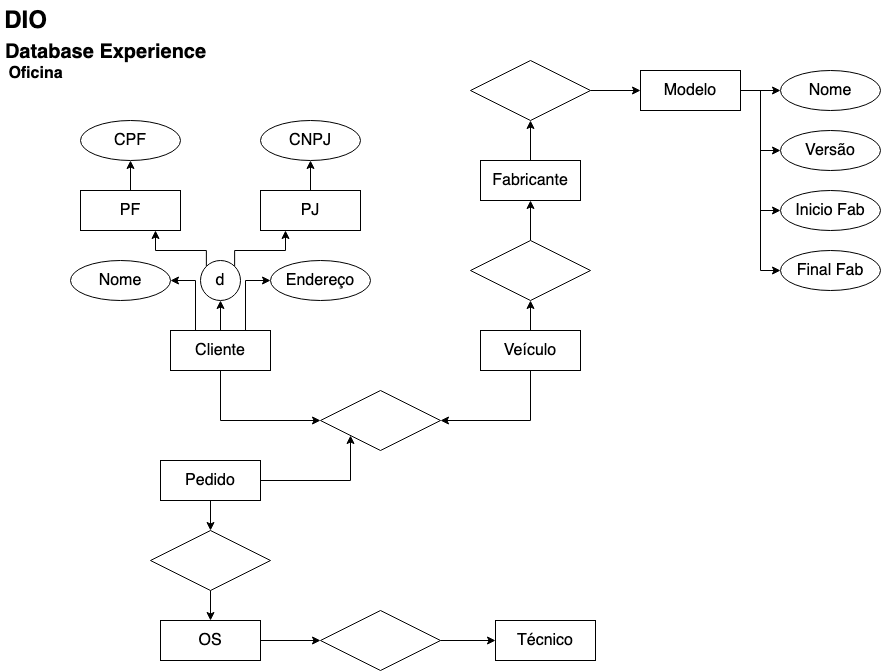

The diagram above was exported from draw.io. Its source (the exported page's mxGraphModel, read from the mxfile embedded in the PNG):
<mxGraphModel dx="983" dy="583" grid="1" gridSize="10" guides="1" tooltips="1" connect="1" arrows="1" fold="1" page="1" pageScale="1" pageWidth="1169" pageHeight="827" math="0" shadow="0">
  <root>
    <mxCell id="0" />
    <mxCell id="1" parent="0" />
    <mxCell id="2XafRcQvHxnpzXJG1q7H-1" value="DIO" style="text;strokeColor=none;fillColor=none;html=1;fontSize=24;fontStyle=1;verticalAlign=middle;align=center;" vertex="1" parent="1">
      <mxGeometry x="40" width="50" height="40" as="geometry" />
    </mxCell>
    <mxCell id="2XafRcQvHxnpzXJG1q7H-2" value="&lt;font style=&quot;font-size: 16px;&quot;&gt;Oficina&lt;/font&gt;" style="text;strokeColor=none;fillColor=none;html=1;fontSize=24;fontStyle=1;verticalAlign=middle;align=center;" vertex="1" parent="1">
      <mxGeometry x="40" y="50" width="70" height="40" as="geometry" />
    </mxCell>
    <mxCell id="2XafRcQvHxnpzXJG1q7H-3" value="&lt;font style=&quot;font-size: 20px;&quot;&gt;Database Experience&lt;/font&gt;" style="text;strokeColor=none;fillColor=none;html=1;fontSize=24;fontStyle=1;verticalAlign=middle;align=center;" vertex="1" parent="1">
      <mxGeometry x="40" y="30" width="210" height="40" as="geometry" />
    </mxCell>
    <mxCell id="2XafRcQvHxnpzXJG1q7H-12" style="edgeStyle=orthogonalEdgeStyle;rounded=0;orthogonalLoop=1;jettySize=auto;html=1;exitX=0.5;exitY=0;exitDx=0;exitDy=0;fontSize=16;" edge="1" parent="1" source="2XafRcQvHxnpzXJG1q7H-4" target="2XafRcQvHxnpzXJG1q7H-5">
      <mxGeometry relative="1" as="geometry" />
    </mxCell>
    <mxCell id="2XafRcQvHxnpzXJG1q7H-15" style="edgeStyle=orthogonalEdgeStyle;rounded=0;orthogonalLoop=1;jettySize=auto;html=1;exitX=0.75;exitY=0;exitDx=0;exitDy=0;entryX=0;entryY=0.5;entryDx=0;entryDy=0;fontSize=16;" edge="1" parent="1" source="2XafRcQvHxnpzXJG1q7H-4" target="2XafRcQvHxnpzXJG1q7H-6">
      <mxGeometry relative="1" as="geometry" />
    </mxCell>
    <mxCell id="2XafRcQvHxnpzXJG1q7H-16" style="edgeStyle=orthogonalEdgeStyle;rounded=0;orthogonalLoop=1;jettySize=auto;html=1;exitX=0.25;exitY=0;exitDx=0;exitDy=0;entryX=1;entryY=0.5;entryDx=0;entryDy=0;fontSize=16;" edge="1" parent="1" source="2XafRcQvHxnpzXJG1q7H-4" target="2XafRcQvHxnpzXJG1q7H-9">
      <mxGeometry relative="1" as="geometry" />
    </mxCell>
    <mxCell id="2XafRcQvHxnpzXJG1q7H-41" style="edgeStyle=orthogonalEdgeStyle;rounded=0;orthogonalLoop=1;jettySize=auto;html=1;exitX=0.5;exitY=1;exitDx=0;exitDy=0;entryX=0;entryY=0.5;entryDx=0;entryDy=0;fontSize=16;" edge="1" parent="1" source="2XafRcQvHxnpzXJG1q7H-4" target="2XafRcQvHxnpzXJG1q7H-40">
      <mxGeometry relative="1" as="geometry" />
    </mxCell>
    <mxCell id="2XafRcQvHxnpzXJG1q7H-4" value="Cliente" style="whiteSpace=wrap;html=1;align=center;fontSize=16;" vertex="1" parent="1">
      <mxGeometry x="210" y="330" width="100" height="40" as="geometry" />
    </mxCell>
    <mxCell id="2XafRcQvHxnpzXJG1q7H-13" style="edgeStyle=orthogonalEdgeStyle;rounded=0;orthogonalLoop=1;jettySize=auto;html=1;exitX=0;exitY=0;exitDx=0;exitDy=0;entryX=0.75;entryY=1;entryDx=0;entryDy=0;fontSize=16;" edge="1" parent="1" source="2XafRcQvHxnpzXJG1q7H-5" target="2XafRcQvHxnpzXJG1q7H-10">
      <mxGeometry relative="1" as="geometry">
        <Array as="points">
          <mxPoint x="246" y="250" />
          <mxPoint x="195" y="250" />
        </Array>
      </mxGeometry>
    </mxCell>
    <mxCell id="2XafRcQvHxnpzXJG1q7H-14" style="edgeStyle=orthogonalEdgeStyle;rounded=0;orthogonalLoop=1;jettySize=auto;html=1;exitX=1;exitY=0;exitDx=0;exitDy=0;entryX=0.25;entryY=1;entryDx=0;entryDy=0;fontSize=16;" edge="1" parent="1" source="2XafRcQvHxnpzXJG1q7H-5" target="2XafRcQvHxnpzXJG1q7H-11">
      <mxGeometry relative="1" as="geometry">
        <Array as="points">
          <mxPoint x="274" y="250" />
          <mxPoint x="325" y="250" />
        </Array>
      </mxGeometry>
    </mxCell>
    <mxCell id="2XafRcQvHxnpzXJG1q7H-5" value="d" style="ellipse;whiteSpace=wrap;html=1;align=center;fontSize=16;" vertex="1" parent="1">
      <mxGeometry x="240" y="260" width="40" height="40" as="geometry" />
    </mxCell>
    <mxCell id="2XafRcQvHxnpzXJG1q7H-6" value="Endereço" style="ellipse;whiteSpace=wrap;html=1;align=center;fontSize=16;" vertex="1" parent="1">
      <mxGeometry x="310" y="260" width="100" height="40" as="geometry" />
    </mxCell>
    <mxCell id="2XafRcQvHxnpzXJG1q7H-7" value="CNPJ" style="ellipse;whiteSpace=wrap;html=1;align=center;fontSize=16;" vertex="1" parent="1">
      <mxGeometry x="300" y="120" width="100" height="40" as="geometry" />
    </mxCell>
    <mxCell id="2XafRcQvHxnpzXJG1q7H-8" value="CPF" style="ellipse;whiteSpace=wrap;html=1;align=center;fontSize=16;" vertex="1" parent="1">
      <mxGeometry x="120" y="120" width="100" height="40" as="geometry" />
    </mxCell>
    <mxCell id="2XafRcQvHxnpzXJG1q7H-9" value="Nome" style="ellipse;whiteSpace=wrap;html=1;align=center;fontSize=16;" vertex="1" parent="1">
      <mxGeometry x="110" y="260" width="100" height="40" as="geometry" />
    </mxCell>
    <mxCell id="2XafRcQvHxnpzXJG1q7H-17" style="edgeStyle=orthogonalEdgeStyle;rounded=0;orthogonalLoop=1;jettySize=auto;html=1;exitX=0.5;exitY=0;exitDx=0;exitDy=0;fontSize=16;" edge="1" parent="1" source="2XafRcQvHxnpzXJG1q7H-10" target="2XafRcQvHxnpzXJG1q7H-8">
      <mxGeometry relative="1" as="geometry" />
    </mxCell>
    <mxCell id="2XafRcQvHxnpzXJG1q7H-10" value="PF" style="whiteSpace=wrap;html=1;align=center;fontSize=16;" vertex="1" parent="1">
      <mxGeometry x="120" y="190" width="100" height="40" as="geometry" />
    </mxCell>
    <mxCell id="2XafRcQvHxnpzXJG1q7H-18" style="edgeStyle=orthogonalEdgeStyle;rounded=0;orthogonalLoop=1;jettySize=auto;html=1;exitX=0.5;exitY=0;exitDx=0;exitDy=0;entryX=0.5;entryY=1;entryDx=0;entryDy=0;fontSize=16;" edge="1" parent="1" source="2XafRcQvHxnpzXJG1q7H-11" target="2XafRcQvHxnpzXJG1q7H-7">
      <mxGeometry relative="1" as="geometry" />
    </mxCell>
    <mxCell id="2XafRcQvHxnpzXJG1q7H-11" value="PJ" style="whiteSpace=wrap;html=1;align=center;fontSize=16;" vertex="1" parent="1">
      <mxGeometry x="300" y="190" width="100" height="40" as="geometry" />
    </mxCell>
    <mxCell id="2XafRcQvHxnpzXJG1q7H-23" style="edgeStyle=orthogonalEdgeStyle;rounded=0;orthogonalLoop=1;jettySize=auto;html=1;exitX=0.5;exitY=0;exitDx=0;exitDy=0;entryX=0.5;entryY=1;entryDx=0;entryDy=0;fontSize=16;" edge="1" parent="1" source="2XafRcQvHxnpzXJG1q7H-20" target="2XafRcQvHxnpzXJG1q7H-22">
      <mxGeometry relative="1" as="geometry" />
    </mxCell>
    <mxCell id="2XafRcQvHxnpzXJG1q7H-42" style="edgeStyle=orthogonalEdgeStyle;rounded=0;orthogonalLoop=1;jettySize=auto;html=1;exitX=0.5;exitY=1;exitDx=0;exitDy=0;entryX=1;entryY=0.5;entryDx=0;entryDy=0;fontSize=16;" edge="1" parent="1" source="2XafRcQvHxnpzXJG1q7H-20" target="2XafRcQvHxnpzXJG1q7H-40">
      <mxGeometry relative="1" as="geometry" />
    </mxCell>
    <mxCell id="2XafRcQvHxnpzXJG1q7H-20" value="Veículo" style="whiteSpace=wrap;html=1;align=center;fontSize=16;" vertex="1" parent="1">
      <mxGeometry x="520" y="330" width="100" height="40" as="geometry" />
    </mxCell>
    <mxCell id="2XafRcQvHxnpzXJG1q7H-26" style="edgeStyle=orthogonalEdgeStyle;rounded=0;orthogonalLoop=1;jettySize=auto;html=1;exitX=0.5;exitY=0;exitDx=0;exitDy=0;entryX=0.5;entryY=1;entryDx=0;entryDy=0;fontSize=16;" edge="1" parent="1" source="2XafRcQvHxnpzXJG1q7H-21" target="2XafRcQvHxnpzXJG1q7H-25">
      <mxGeometry relative="1" as="geometry" />
    </mxCell>
    <mxCell id="2XafRcQvHxnpzXJG1q7H-21" value="Fabricante" style="whiteSpace=wrap;html=1;align=center;fontSize=16;" vertex="1" parent="1">
      <mxGeometry x="520" y="160" width="100" height="40" as="geometry" />
    </mxCell>
    <mxCell id="2XafRcQvHxnpzXJG1q7H-24" style="edgeStyle=orthogonalEdgeStyle;rounded=0;orthogonalLoop=1;jettySize=auto;html=1;exitX=0.5;exitY=0;exitDx=0;exitDy=0;entryX=0.5;entryY=1;entryDx=0;entryDy=0;fontSize=16;" edge="1" parent="1" source="2XafRcQvHxnpzXJG1q7H-22" target="2XafRcQvHxnpzXJG1q7H-21">
      <mxGeometry relative="1" as="geometry" />
    </mxCell>
    <mxCell id="2XafRcQvHxnpzXJG1q7H-22" value="" style="shape=rhombus;perimeter=rhombusPerimeter;whiteSpace=wrap;html=1;align=center;fontSize=16;" vertex="1" parent="1">
      <mxGeometry x="510" y="240" width="120" height="60" as="geometry" />
    </mxCell>
    <mxCell id="2XafRcQvHxnpzXJG1q7H-28" style="edgeStyle=orthogonalEdgeStyle;rounded=0;orthogonalLoop=1;jettySize=auto;html=1;exitX=1;exitY=0.5;exitDx=0;exitDy=0;entryX=0;entryY=0.5;entryDx=0;entryDy=0;fontSize=16;" edge="1" parent="1" source="2XafRcQvHxnpzXJG1q7H-25" target="2XafRcQvHxnpzXJG1q7H-27">
      <mxGeometry relative="1" as="geometry" />
    </mxCell>
    <mxCell id="2XafRcQvHxnpzXJG1q7H-25" value="" style="shape=rhombus;perimeter=rhombusPerimeter;whiteSpace=wrap;html=1;align=center;fontSize=16;" vertex="1" parent="1">
      <mxGeometry x="510" y="60" width="120" height="60" as="geometry" />
    </mxCell>
    <mxCell id="2XafRcQvHxnpzXJG1q7H-33" style="edgeStyle=orthogonalEdgeStyle;rounded=0;orthogonalLoop=1;jettySize=auto;html=1;exitX=1;exitY=0.5;exitDx=0;exitDy=0;entryX=0;entryY=0.5;entryDx=0;entryDy=0;fontSize=16;" edge="1" parent="1" source="2XafRcQvHxnpzXJG1q7H-27" target="2XafRcQvHxnpzXJG1q7H-29">
      <mxGeometry relative="1" as="geometry" />
    </mxCell>
    <mxCell id="2XafRcQvHxnpzXJG1q7H-34" style="edgeStyle=orthogonalEdgeStyle;rounded=0;orthogonalLoop=1;jettySize=auto;html=1;exitX=1;exitY=0.5;exitDx=0;exitDy=0;entryX=0;entryY=0.5;entryDx=0;entryDy=0;fontSize=16;" edge="1" parent="1" source="2XafRcQvHxnpzXJG1q7H-27" target="2XafRcQvHxnpzXJG1q7H-30">
      <mxGeometry relative="1" as="geometry" />
    </mxCell>
    <mxCell id="2XafRcQvHxnpzXJG1q7H-35" style="edgeStyle=orthogonalEdgeStyle;rounded=0;orthogonalLoop=1;jettySize=auto;html=1;exitX=1;exitY=0.5;exitDx=0;exitDy=0;entryX=0;entryY=0.5;entryDx=0;entryDy=0;fontSize=16;" edge="1" parent="1" source="2XafRcQvHxnpzXJG1q7H-27" target="2XafRcQvHxnpzXJG1q7H-31">
      <mxGeometry relative="1" as="geometry" />
    </mxCell>
    <mxCell id="2XafRcQvHxnpzXJG1q7H-36" style="edgeStyle=orthogonalEdgeStyle;rounded=0;orthogonalLoop=1;jettySize=auto;html=1;exitX=1;exitY=0.5;exitDx=0;exitDy=0;entryX=0;entryY=0.5;entryDx=0;entryDy=0;fontSize=16;" edge="1" parent="1" source="2XafRcQvHxnpzXJG1q7H-27" target="2XafRcQvHxnpzXJG1q7H-32">
      <mxGeometry relative="1" as="geometry" />
    </mxCell>
    <mxCell id="2XafRcQvHxnpzXJG1q7H-27" value="Modelo" style="whiteSpace=wrap;html=1;align=center;fontSize=16;" vertex="1" parent="1">
      <mxGeometry x="680" y="70" width="100" height="40" as="geometry" />
    </mxCell>
    <mxCell id="2XafRcQvHxnpzXJG1q7H-29" value="Nome" style="ellipse;whiteSpace=wrap;html=1;align=center;fontSize=16;" vertex="1" parent="1">
      <mxGeometry x="820" y="70" width="100" height="40" as="geometry" />
    </mxCell>
    <mxCell id="2XafRcQvHxnpzXJG1q7H-30" value="Versão" style="ellipse;whiteSpace=wrap;html=1;align=center;fontSize=16;" vertex="1" parent="1">
      <mxGeometry x="820" y="130" width="100" height="40" as="geometry" />
    </mxCell>
    <mxCell id="2XafRcQvHxnpzXJG1q7H-31" value="Inicio Fab" style="ellipse;whiteSpace=wrap;html=1;align=center;fontSize=16;" vertex="1" parent="1">
      <mxGeometry x="820" y="190" width="100" height="40" as="geometry" />
    </mxCell>
    <mxCell id="2XafRcQvHxnpzXJG1q7H-32" value="Final Fab" style="ellipse;whiteSpace=wrap;html=1;align=center;fontSize=16;" vertex="1" parent="1">
      <mxGeometry x="820" y="250" width="100" height="40" as="geometry" />
    </mxCell>
    <mxCell id="2XafRcQvHxnpzXJG1q7H-48" style="edgeStyle=orthogonalEdgeStyle;rounded=0;orthogonalLoop=1;jettySize=auto;html=1;exitX=1;exitY=0.5;exitDx=0;exitDy=0;entryX=0;entryY=0.5;entryDx=0;entryDy=0;fontSize=16;" edge="1" parent="1" source="2XafRcQvHxnpzXJG1q7H-37" target="2XafRcQvHxnpzXJG1q7H-45">
      <mxGeometry relative="1" as="geometry" />
    </mxCell>
    <mxCell id="2XafRcQvHxnpzXJG1q7H-37" value="OS" style="whiteSpace=wrap;html=1;align=center;fontSize=16;" vertex="1" parent="1">
      <mxGeometry x="200" y="620" width="100" height="40" as="geometry" />
    </mxCell>
    <mxCell id="2XafRcQvHxnpzXJG1q7H-38" value="Técnico" style="whiteSpace=wrap;html=1;align=center;fontSize=16;" vertex="1" parent="1">
      <mxGeometry x="535" y="620" width="100" height="40" as="geometry" />
    </mxCell>
    <mxCell id="2XafRcQvHxnpzXJG1q7H-43" style="edgeStyle=orthogonalEdgeStyle;rounded=0;orthogonalLoop=1;jettySize=auto;html=1;exitX=1;exitY=0.5;exitDx=0;exitDy=0;entryX=0;entryY=1;entryDx=0;entryDy=0;fontSize=16;" edge="1" parent="1" source="2XafRcQvHxnpzXJG1q7H-39" target="2XafRcQvHxnpzXJG1q7H-40">
      <mxGeometry relative="1" as="geometry" />
    </mxCell>
    <mxCell id="2XafRcQvHxnpzXJG1q7H-46" style="edgeStyle=orthogonalEdgeStyle;rounded=0;orthogonalLoop=1;jettySize=auto;html=1;exitX=0.5;exitY=1;exitDx=0;exitDy=0;entryX=0.5;entryY=0;entryDx=0;entryDy=0;fontSize=16;" edge="1" parent="1" source="2XafRcQvHxnpzXJG1q7H-39" target="2XafRcQvHxnpzXJG1q7H-44">
      <mxGeometry relative="1" as="geometry" />
    </mxCell>
    <mxCell id="2XafRcQvHxnpzXJG1q7H-39" value="Pedido" style="whiteSpace=wrap;html=1;align=center;fontSize=16;" vertex="1" parent="1">
      <mxGeometry x="200" y="460" width="100" height="40" as="geometry" />
    </mxCell>
    <mxCell id="2XafRcQvHxnpzXJG1q7H-40" value="" style="shape=rhombus;perimeter=rhombusPerimeter;whiteSpace=wrap;html=1;align=center;fontSize=16;" vertex="1" parent="1">
      <mxGeometry x="360" y="390" width="120" height="60" as="geometry" />
    </mxCell>
    <mxCell id="2XafRcQvHxnpzXJG1q7H-47" style="edgeStyle=orthogonalEdgeStyle;rounded=0;orthogonalLoop=1;jettySize=auto;html=1;exitX=0.5;exitY=1;exitDx=0;exitDy=0;entryX=0.5;entryY=0;entryDx=0;entryDy=0;fontSize=16;" edge="1" parent="1" source="2XafRcQvHxnpzXJG1q7H-44" target="2XafRcQvHxnpzXJG1q7H-37">
      <mxGeometry relative="1" as="geometry" />
    </mxCell>
    <mxCell id="2XafRcQvHxnpzXJG1q7H-44" value="" style="shape=rhombus;perimeter=rhombusPerimeter;whiteSpace=wrap;html=1;align=center;fontSize=16;" vertex="1" parent="1">
      <mxGeometry x="190" y="530" width="120" height="60" as="geometry" />
    </mxCell>
    <mxCell id="2XafRcQvHxnpzXJG1q7H-49" style="edgeStyle=orthogonalEdgeStyle;rounded=0;orthogonalLoop=1;jettySize=auto;html=1;exitX=1;exitY=0.5;exitDx=0;exitDy=0;entryX=0;entryY=0.5;entryDx=0;entryDy=0;fontSize=16;" edge="1" parent="1" source="2XafRcQvHxnpzXJG1q7H-45" target="2XafRcQvHxnpzXJG1q7H-38">
      <mxGeometry relative="1" as="geometry" />
    </mxCell>
    <mxCell id="2XafRcQvHxnpzXJG1q7H-45" value="" style="shape=rhombus;perimeter=rhombusPerimeter;whiteSpace=wrap;html=1;align=center;fontSize=16;" vertex="1" parent="1">
      <mxGeometry x="360" y="610" width="120" height="60" as="geometry" />
    </mxCell>
  </root>
</mxGraphModel>